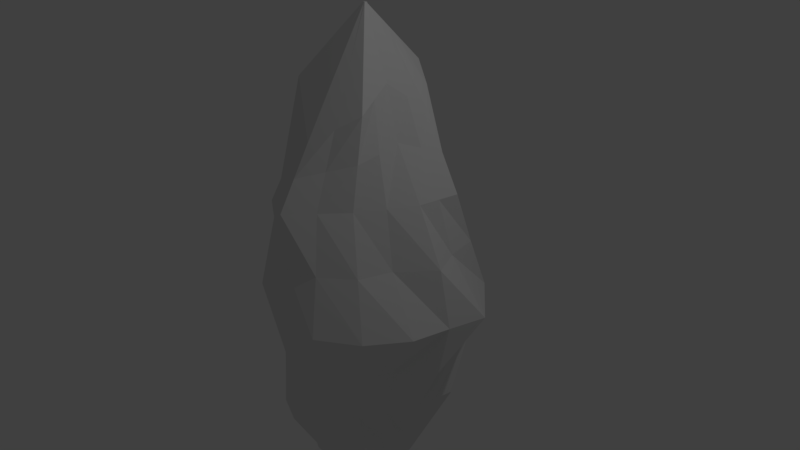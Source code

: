 # Source: Crystal.blend  (saved by Blender 2.78.0; exported with 4.5.12 LTS)
import bpy
from mathutils import Matrix  # noqa: F401  (used for matrix-valued properties, if any)

bpy.ops.wm.read_factory_settings(use_empty=True)
scene = bpy.context.scene
scene.name = 'Scene'

# ---- collections
col_collection_1 = bpy.data.collections.new('Collection 1'); scene.collection.children.link(col_collection_1)

# ---- materials (node trees are filled in below, after node groups)
mat_material = bpy.data.materials.new('Material')
mat_material.alpha_threshold = 0.0
mat_material.use_transparent_shadow = False
mat_material.roughness = 0.5
mat_material.line_color = (0.0, 0.0, 0.0, 1.0)

# ---- material node trees

# ---- world
world_world = bpy.data.worlds.new('World'); scene.world = world_world
world_world.color = (0.05088, 0.05088, 0.05088)
world_world.use_sun_shadow = False
world_world.sun_shadow_jitter_overblur = 0.0
world_world.cycles.sampling_method = 'MANUAL'

# ---- cameras
cam_camera = bpy.data.cameras.new('Camera')
cam_camera.clip_end = 100.0
cam_camera.lens = 35.0
cam_camera.sensor_width = 32.0
cam_camera.sensor_height = 18.0
cam_camera.ortho_scale = 7.314
cam_camera.dof.focus_distance = 0.0
cam_camera.dof.aperture_fstop = 128.0

# ---- lights
light_lamp = bpy.data.lights.new('Lamp', 'POINT')
light_lamp.transmission_factor = 0.0
light_lamp.cutoff_distance = 30.0
light_lamp.energy = 100.0
light_lamp.shadow_buffer_clip_start = 1.001
light_lamp.shadow_soft_size = 0.1
light_lamp.shadow_maximum_resolution = 0.006
light_lamp.use_absolute_resolution = True

# ---- meshes
me_cube = bpy.data.meshes.new('Cube')
me_cube.from_pydata([(0.9837, 1.104, 0.0), (0.9837, -1.024, -2.98e-08), (-1.016, -1.024, -2.98e-08), (-1.016, 0.976, -2.98e-08), (0.9837, 0.523, 1.461), (0.5244, -0.726, 1.461), (-0.7885, -0.7843, 1.461), (-0.7498, 0.976, 1.461), (-0.0005999, -0.008339, 3.676), (-0.0006, -0.03974, 3.676), (-0.032, -0.008339, 3.676), (-0.032, -0.03974, 3.676), (0.9006, -0.02404, 1.461), (-0.0163, 0.9696, 1.461), (-0.0163, -1.357, 1.461), (-0.6901, -0.02404, 1.461), (1.43, -0.02404, 0.0), (-0.0163, 1.6, 0.0), (-0.0163, -1.267, -2.98e-08), (-1.303, -0.02404, -2.98e-08), (-0.0163, -0.03974, 3.676), (-0.032, -0.02404, 3.676), (-0.0163, -0.008339, 3.676), (-0.0006, -0.02404, 3.676), (0.4915, -0.5319, 2.568), (-0.6306, -0.5375, 2.793), (0.4915, 0.4838, 2.412), (-0.4951, 0.4049, 2.568), (-0.0163, -0.9189, 2.216), (-0.5541, -0.02404, 2.32), (-0.0163, 0.8339, 2.861), (0.3369, -0.02404, 2.81), (1.323, -0.524, 0.0), (-0.5163, 1.288, -1.49e-08), (0.9837, 0.8007, 0.7304), (-0.5163, -1.145, -2.98e-08), (0.7541, -0.875, 0.7304), (-1.16, 0.476, -2.98e-08), (-0.9024, -0.9042, 0.7304), (-0.8831, 0.976, 0.7304), (0.7125, -0.375, 1.461), (-0.3831, 0.9728, 1.461), (-0.4024, -1.198, 1.461), (-0.7609, 0.476, 1.461), (-0.0006, -0.03189, 3.676), (-0.02415, -0.008339, 3.676), (-0.02415, -0.03974, 3.676), (-0.032, -0.01619, 3.676), (0.2455, -0.2858, 3.122), (-0.7095, -0.6609, 2.127), (0.2455, 0.2377, 3.044), (-0.6225, 0.6904, 2.014), (0.9421, 0.2495, 1.461), (0.311, 0.7463, 1.461), (0.2541, -1.042, 1.461), (-0.7802, -0.4042, 1.461), (1.553, 0.476, 0.0), (0.4837, 1.206, 0.0), (0.4837, -1.366, 0.0), (-1.16, -0.524, -2.98e-08), (-0.0163, -1.312, 0.7304), (1.263, -0.02404, 0.7304), (-0.0163, 1.285, 0.7304), (-0.9513, -0.02404, 1.012), (-0.008451, -0.03974, 3.676), (-0.032, -0.03189, 3.676), (-0.008451, -0.008339, 3.676), (-0.0006, -0.01619, 3.676), (-0.0163, -0.4793, 2.946), (-0.2742, -0.02404, 2.998), (-0.0163, 0.4128, 3.268), (0.1681, -0.02404, 3.243), (0.508, -0.6289, 2.014), (-0.3313, -0.2886, 3.234), (0.7376, 0.5034, 1.936), (-0.2636, 0.1983, 3.122), (-0.0163, -1.138, 1.839), (-0.663, -0.02404, 1.891), (-0.0163, 0.9017, 2.161), (0.5236, -0.02404, 2.136), (0.4142, -0.278, 2.689), (0.2657, 0.6966, 2.637), (-0.5439, 0.1904, 2.444), (-0.3235, -0.7282, 2.505), (-0.2557, 0.682, 2.715), (-0.5924, -0.2808, 2.557), (0.4142, 0.2299, 2.611), (0.2376, -0.7254, 2.392), (0.2458, -0.8835, 1.927), (0.6439, 0.2397, 2.036), (-0.6863, -0.3425, 2.009), (-0.3194, 0.7961, 2.088), (-0.3629, -0.8995, 1.983), (-0.6427, 0.3332, 1.953), (0.3607, 0.7026, 2.049), (0.5376, -0.3265, 2.075), (0.2068, -0.1549, 3.182), (0.1146, 0.3253, 3.156), (-0.2783, 0.08712, 3.06), (-0.1738, -0.384, 3.09), (-0.97, -0.4641, 0.7304), (0.4837, 0.8689, 0.7304), (1.075, 0.3627, 0.7304), (0.3689, -1.187, 0.7304), (-0.1399, 0.4391, 3.167), (-0.3122, -0.1563, 3.116), (0.2068, 0.1068, 3.143), (-0.4497, 1.13, 0.7304), (-0.9603, 0.476, 0.7304), (-0.4593, -1.108, 0.7304), (0.8883, -0.4495, 0.7304), (0.1146, -0.3826, 3.034)], [], [(111, 48, 9, 64), (110, 40, 5, 36), (109, 42, 6, 38), (108, 43, 7, 39), (107, 33, 3, 39), (8, 66, 22, 45, 10, 47, 21, 65, 11, 46, 20, 64, 9, 44, 23, 67), (106, 50, 8, 67), (105, 73, 11, 65), (104, 75, 10, 45), (103, 54, 14, 60), (102, 52, 12, 61), (101, 57, 17, 62), (100, 55, 15, 63), (99, 68, 20, 46), (98, 69, 21, 47), (97, 70, 22, 66), (96, 71, 23, 44), (95, 79, 31, 80), (94, 78, 30, 81), (93, 77, 29, 82), (92, 76, 28, 83), (91, 51, 27, 84), (90, 49, 25, 85), (89, 74, 26, 86), (88, 72, 24, 87), (76, 88, 87, 28), (14, 54, 88, 76), (54, 5, 72, 88), (79, 89, 86, 31), (12, 52, 89, 79), (52, 4, 74, 89), (77, 90, 85, 29), (15, 55, 90, 77), (55, 6, 49, 90), (78, 91, 84, 30), (13, 41, 91, 78), (41, 7, 51, 91), (49, 92, 83, 25), (6, 42, 92, 49), (42, 14, 76, 92), (51, 93, 82, 27), (7, 43, 93, 51), (43, 15, 77, 93), (74, 94, 81, 26), (4, 53, 94, 74), (53, 13, 78, 94), (72, 95, 80, 24), (5, 40, 95, 72), (40, 12, 79, 95), (48, 96, 44, 9), (24, 80, 96, 48), (80, 31, 71, 96), (50, 97, 66, 8), (26, 81, 97, 50), (81, 30, 70, 97), (75, 98, 47, 10), (27, 82, 98, 75), (82, 29, 69, 98), (73, 99, 46, 11), (25, 83, 99, 73), (83, 28, 68, 99), (59, 100, 63, 19), (2, 38, 100, 59), (38, 6, 55, 100), (53, 101, 62, 13), (4, 34, 101, 53), (34, 0, 57, 101), (56, 102, 61, 16), (0, 34, 102, 56), (34, 4, 52, 102), (58, 103, 60, 18), (1, 36, 103, 58), (36, 5, 54, 103), (70, 104, 45, 22), (30, 84, 104, 70), (84, 27, 75, 104), (69, 105, 65, 21), (29, 85, 105, 69), (85, 25, 73, 105), (71, 106, 67, 23), (31, 86, 106, 71), (86, 26, 50, 106), (41, 107, 39, 7), (13, 62, 107, 41), (62, 17, 33, 107), (37, 108, 39, 3), (19, 63, 108, 37), (63, 15, 43, 108), (35, 109, 38, 2), (18, 60, 109, 35), (60, 14, 42, 109), (32, 110, 36, 1), (16, 61, 110, 32), (61, 12, 40, 110), (68, 111, 64, 20), (28, 87, 111, 68), (87, 24, 48, 111)])
me_cube.materials.append(mat_material)
me_cube.use_remesh_preserve_volume = False
me_cube.use_remesh_preserve_attributes = False
me_cube.use_mirror_vertex_groups = False
me_cube.update()

# ---- objects
ob_cube = bpy.data.objects.new('Cube', me_cube)
ob_lamp = bpy.data.objects.new('Lamp', light_lamp)
ob_camera = bpy.data.objects.new('Camera', cam_camera)

# ---- transforms, parenting, visibility, modifiers, constraints
ob_cube.location = (0.0163, 0.02404, -0.4608)
ob_cube.lock_rotations_4d = False
ob_cube.empty_display_type = 'ARROWS'
ob_cube.lineart.crease_threshold = 0.0
_m = ob_cube.modifiers.new('Mirror', 'MIRROR')
_m.use_axis = (False, False, True)
_m.use_clip = True
ob_lamp.location = (4.076, 1.005, 5.904)
ob_lamp.rotation_euler = (0.6503, 0.05522, 1.866)
ob_lamp.lock_rotations_4d = False
ob_lamp.empty_display_type = 'ARROWS'
ob_lamp.color = (0.0, 0.0, 0.0, 0.0)
ob_lamp.lineart.crease_threshold = 0.0
ob_camera.location = (7.481, -6.508, 5.344)
ob_camera.rotation_euler = (1.109, 0.0, 0.8149)
ob_camera.lock_rotations_4d = False
ob_camera.empty_display_type = 'ARROWS'
ob_camera.color = (0.0, 0.0, 0.0, 0.0)
ob_camera.display_type = 'WIRE'
ob_camera.lineart.crease_threshold = 0.0

# ---- collection membership
col_collection_1.objects.link(ob_cube)
col_collection_1.objects.link(ob_lamp)
col_collection_1.objects.link(ob_camera)

# ---- scene / render settings (as saved in the file)
scene.camera = ob_camera
scene.frame_start = 1; scene.frame_end = 250; scene.frame_set(1)
scene.render.engine = 'BLENDER_EEVEE_NEXT'
scene.render.resolution_percentage = 50
scene.render.dither_intensity = 0.0
scene.cycles.use_denoising = False
scene.cycles.samples = 128
scene.cycles.sampling_pattern = 'TABULATED_SOBOL'
scene.cycles.light_sampling_threshold = 0.0
scene.cycles.use_adaptive_sampling = False
scene.cycles.use_light_tree = False
scene.cycles.blur_glossy = 0.0
scene.cycles.sample_clamp_indirect = 0.0
scene.view_settings.view_transform = 'Standard'
bpy.context.view_layer.update()
